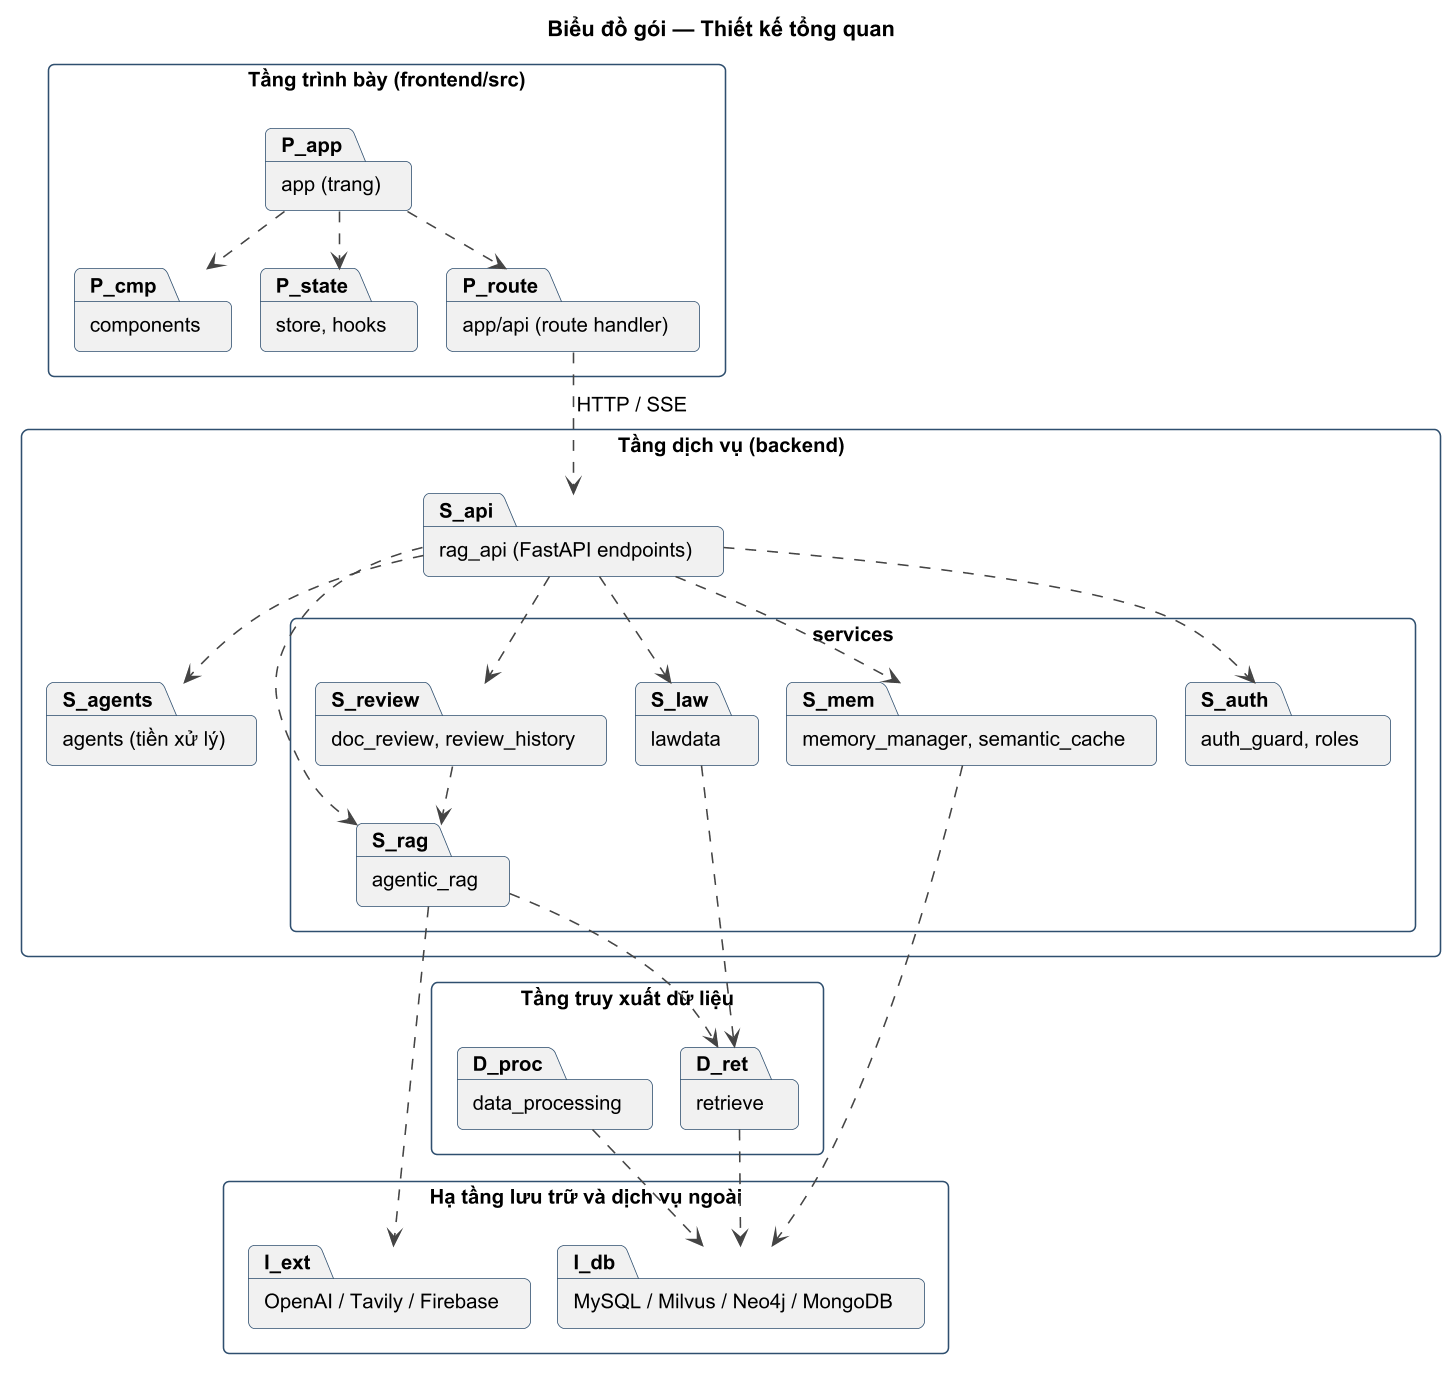

The diagram above was rendered by PlantUML. Its source (embedded in the PNG):
@startuml PKG_TongQuan
!pragma layout smetana
!include _style.iuml
title Biểu đồ gói — Thiết kế tổng quan
skinparam packageStyle rectangle
top to bottom direction

package "Tầng trình bày (frontend/src)" as P {
  package "app (trang)" as P_app
  package "components" as P_cmp
  package "store, hooks" as P_state
  package "app/api (route handler)" as P_route
}

package "Tầng dịch vụ (backend)" as S {
  package "rag_api (FastAPI endpoints)" as S_api
  package "agents (tiền xử lý)" as S_agents
  package "services" as S_srv {
    package "agentic_rag" as S_rag
    package "doc_review, review_history" as S_review
    package "memory_manager, semantic_cache" as S_mem
    package "lawdata" as S_law
    package "auth_guard, roles" as S_auth
  }
}

package "Tầng truy xuất dữ liệu" as D {
  package "retrieve" as D_ret
  package "data_processing" as D_proc
}

package "Hạ tầng lưu trữ và dịch vụ ngoài" as I {
  package "MySQL / Milvus / Neo4j / MongoDB" as I_db
  package "OpenAI / Tavily / Firebase" as I_ext
}

P_app ..> P_cmp
P_app ..> P_state
P_app ..> P_route
P_route ..> S_api : HTTP / SSE

S_api ..> S_agents
S_api ..> S_rag
S_api ..> S_review
S_api ..> S_mem
S_api ..> S_law
S_api ..> S_auth
S_review ..> S_rag
S_rag ..> D_ret
S_law ..> D_ret

D_ret ..> I_db
D_proc ..> I_db
S_mem ..> I_db
S_rag ..> I_ext
@enduml